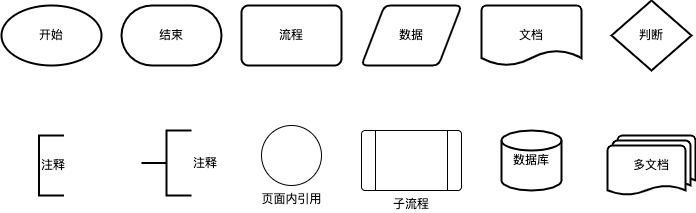

The diagram above was exported from draw.io. Its source (the exported page's mxGraphModel, read from the mxfile embedded in the PNG):
<mxGraphModel dx="1423" dy="896" grid="1" gridSize="10" guides="1" tooltips="1" connect="1" arrows="1" fold="1" page="1" pageScale="1" pageWidth="1169" pageHeight="827" background="none" math="0" shadow="0">
  <root>
    <mxCell id="0" />
    <mxCell id="1" parent="0" />
    <mxCell id="Agl1mpHt2BiRBbrYJtGB-57" value="开始" style="strokeWidth=2;html=1;shape=mxgraph.flowchart.start_1;whiteSpace=wrap;" vertex="1" parent="1">
      <mxGeometry x="10" y="10" width="100" height="60" as="geometry" />
    </mxCell>
    <mxCell id="Agl1mpHt2BiRBbrYJtGB-58" value="结束" style="strokeWidth=2;html=1;shape=mxgraph.flowchart.terminator;whiteSpace=wrap;" vertex="1" parent="1">
      <mxGeometry x="130" y="10" width="100" height="60" as="geometry" />
    </mxCell>
    <mxCell id="Agl1mpHt2BiRBbrYJtGB-59" value="流程" style="rounded=1;whiteSpace=wrap;html=1;absoluteArcSize=1;arcSize=14;strokeWidth=2;" vertex="1" parent="1">
      <mxGeometry x="250" y="10" width="100" height="60" as="geometry" />
    </mxCell>
    <mxCell id="Agl1mpHt2BiRBbrYJtGB-60" value="数据" style="shape=parallelogram;html=1;strokeWidth=2;perimeter=parallelogramPerimeter;whiteSpace=wrap;rounded=1;arcSize=12;size=0.23;" vertex="1" parent="1">
      <mxGeometry x="370" y="10" width="100" height="60" as="geometry" />
    </mxCell>
    <mxCell id="Agl1mpHt2BiRBbrYJtGB-61" value="文档" style="strokeWidth=2;html=1;shape=mxgraph.flowchart.document2;whiteSpace=wrap;size=0.25;" vertex="1" parent="1">
      <mxGeometry x="490" y="10" width="100" height="60" as="geometry" />
    </mxCell>
    <mxCell id="Agl1mpHt2BiRBbrYJtGB-62" value="判断" style="strokeWidth=2;html=1;shape=mxgraph.flowchart.decision;whiteSpace=wrap;" vertex="1" parent="1">
      <mxGeometry x="620" y="5" width="80" height="70" as="geometry" />
    </mxCell>
    <mxCell id="Agl1mpHt2BiRBbrYJtGB-63" value="子流程" style="verticalLabelPosition=bottom;verticalAlign=top;html=1;shape=process;whiteSpace=wrap;rounded=1;size=0.14;arcSize=6;" vertex="1" parent="1">
      <mxGeometry x="370" y="135" width="100" height="60" as="geometry" />
    </mxCell>
    <mxCell id="Agl1mpHt2BiRBbrYJtGB-64" value="数据库" style="strokeWidth=2;html=1;shape=mxgraph.flowchart.database;whiteSpace=wrap;" vertex="1" parent="1">
      <mxGeometry x="510" y="135" width="60" height="60" as="geometry" />
    </mxCell>
    <mxCell id="Agl1mpHt2BiRBbrYJtGB-65" value="注释" style="strokeWidth=2;html=1;shape=mxgraph.flowchart.annotation_1;align=left;pointerEvents=1;" vertex="1" parent="1">
      <mxGeometry x="47.5" y="140" width="25" height="60" as="geometry" />
    </mxCell>
    <mxCell id="Agl1mpHt2BiRBbrYJtGB-66" value="注释" style="strokeWidth=2;html=1;shape=mxgraph.flowchart.annotation_2;align=left;labelPosition=right;pointerEvents=1;" vertex="1" parent="1">
      <mxGeometry x="150" y="135" width="50" height="65" as="geometry" />
    </mxCell>
    <mxCell id="Agl1mpHt2BiRBbrYJtGB-67" value="页面内引用" style="verticalLabelPosition=bottom;verticalAlign=top;html=1;shape=mxgraph.flowchart.on-page_reference;" vertex="1" parent="1">
      <mxGeometry x="270" y="130" width="60" height="60" as="geometry" />
    </mxCell>
    <mxCell id="Agl1mpHt2BiRBbrYJtGB-68" value="多文档" style="strokeWidth=2;html=1;shape=mxgraph.flowchart.multi-document;whiteSpace=wrap;" vertex="1" parent="1">
      <mxGeometry x="616" y="140" width="88" height="60" as="geometry" />
    </mxCell>
  </root>
</mxGraphModel>